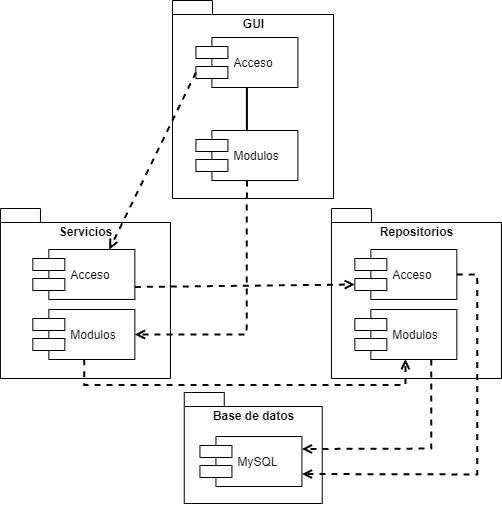

The diagram above was exported from draw.io. Its source (the exported page's mxGraphModel, read from the mxfile embedded in the PNG):
<mxGraphModel dx="791" dy="1655" grid="0" gridSize="10" guides="1" tooltips="1" connect="1" arrows="1" fold="1" page="1" pageScale="1" pageWidth="700" pageHeight="550" math="0" shadow="0">
  <root>
    <mxCell id="emhIhm-tB8Ulydx_HKPw-0" />
    <mxCell id="emhIhm-tB8Ulydx_HKPw-1" parent="emhIhm-tB8Ulydx_HKPw-0" />
    <mxCell id="Zw-S5cW9eyWtLhi84yTL-3" value="Base de datos" style="shape=folder;fontStyle=1;spacingTop=10;tabWidth=40;tabHeight=14;tabPosition=left;html=1;align=center;verticalAlign=top;" vertex="1" parent="emhIhm-tB8Ulydx_HKPw-1">
      <mxGeometry x="280.76" y="-704" width="138" height="111" as="geometry" />
    </mxCell>
    <mxCell id="Zw-S5cW9eyWtLhi84yTL-20" value="Repositorios" style="shape=folder;fontStyle=1;spacingTop=10;tabWidth=40;tabHeight=14;tabPosition=left;html=1;align=center;verticalAlign=top;" vertex="1" parent="emhIhm-tB8Ulydx_HKPw-1">
      <mxGeometry x="427.94" y="-888" width="170" height="170" as="geometry" />
    </mxCell>
    <mxCell id="Zw-S5cW9eyWtLhi84yTL-2" value="GUI" style="shape=folder;fontStyle=1;spacingTop=10;tabWidth=40;tabHeight=14;tabPosition=left;html=1;align=center;verticalAlign=top;" vertex="1" parent="emhIhm-tB8Ulydx_HKPw-1">
      <mxGeometry x="269" y="-1096" width="161" height="198" as="geometry" />
    </mxCell>
    <mxCell id="Zw-S5cW9eyWtLhi84yTL-17" value="Servicios" style="shape=folder;fontStyle=1;spacingTop=10;tabWidth=40;tabHeight=14;tabPosition=left;html=1;align=center;verticalAlign=top;" vertex="1" parent="emhIhm-tB8Ulydx_HKPw-1">
      <mxGeometry x="96.94" y="-888" width="170" height="170" as="geometry" />
    </mxCell>
    <mxCell id="Zw-S5cW9eyWtLhi84yTL-28" style="rounded=0;orthogonalLoop=1;jettySize=auto;html=1;exitX=0.5;exitY=1;exitDx=0;exitDy=0;entryX=0.5;entryY=0;entryDx=0;entryDy=0;startArrow=none;startFill=0;endArrow=none;endFill=0;strokeWidth=2;" edge="1" parent="emhIhm-tB8Ulydx_HKPw-1" source="BfVvV_JIrb1hF9qvSdPW-3" target="BfVvV_JIrb1hF9qvSdPW-8">
      <mxGeometry relative="1" as="geometry" />
    </mxCell>
    <mxCell id="BfVvV_JIrb1hF9qvSdPW-3" value="Acceso" style="shape=component;align=left;spacingLeft=36;" parent="emhIhm-tB8Ulydx_HKPw-1" vertex="1">
      <mxGeometry x="292.40999999999997" y="-1059" width="102" height="50" as="geometry" />
    </mxCell>
    <mxCell id="BfVvV_JIrb1hF9qvSdPW-8" value="Modulos" style="shape=component;align=left;spacingLeft=36;" parent="emhIhm-tB8Ulydx_HKPw-1" vertex="1">
      <mxGeometry x="292.40999999999997" y="-966" width="102" height="50" as="geometry" />
    </mxCell>
    <mxCell id="BfVvV_JIrb1hF9qvSdPW-15" value="MySQL" style="shape=component;align=left;spacingLeft=36;" parent="emhIhm-tB8Ulydx_HKPw-1" vertex="1">
      <mxGeometry x="296.44" y="-660" width="102" height="50" as="geometry" />
    </mxCell>
    <mxCell id="BfVvV_JIrb1hF9qvSdPW-44" value="" style="edgeStyle=none;rounded=0;orthogonalLoop=1;jettySize=auto;html=1;dashed=1;startArrow=none;startFill=0;endArrow=open;endFill=0;fontSize=10;strokeWidth=2;entryX=0.75;entryY=0;entryDx=0;entryDy=0;exitX=0;exitY=0.7;exitDx=0;exitDy=0;" parent="emhIhm-tB8Ulydx_HKPw-1" source="BfVvV_JIrb1hF9qvSdPW-3" target="Zw-S5cW9eyWtLhi84yTL-18" edge="1">
      <mxGeometry relative="1" as="geometry">
        <mxPoint x="142" y="-1047" as="targetPoint" />
        <mxPoint x="93" y="-1035" as="sourcePoint" />
      </mxGeometry>
    </mxCell>
    <mxCell id="Zw-S5cW9eyWtLhi84yTL-18" value="Acceso" style="shape=component;align=left;spacingLeft=36;" vertex="1" parent="emhIhm-tB8Ulydx_HKPw-1">
      <mxGeometry x="129.34999999999997" y="-847" width="102" height="50" as="geometry" />
    </mxCell>
    <mxCell id="Zw-S5cW9eyWtLhi84yTL-26" style="edgeStyle=orthogonalEdgeStyle;rounded=0;orthogonalLoop=1;jettySize=auto;html=1;exitX=0.5;exitY=1;exitDx=0;exitDy=0;entryX=0.5;entryY=1;entryDx=0;entryDy=0;dashed=1;startArrow=none;startFill=0;endArrow=open;endFill=0;strokeWidth=2;" edge="1" parent="emhIhm-tB8Ulydx_HKPw-1" source="Zw-S5cW9eyWtLhi84yTL-19" target="Zw-S5cW9eyWtLhi84yTL-22">
      <mxGeometry relative="1" as="geometry">
        <Array as="points">
          <mxPoint x="182" y="-711" />
          <mxPoint x="504" y="-711" />
        </Array>
      </mxGeometry>
    </mxCell>
    <mxCell id="Zw-S5cW9eyWtLhi84yTL-19" value="Modulos" style="shape=component;align=left;spacingLeft=36;" vertex="1" parent="emhIhm-tB8Ulydx_HKPw-1">
      <mxGeometry x="129.34999999999997" y="-787" width="102" height="50" as="geometry" />
    </mxCell>
    <mxCell id="Zw-S5cW9eyWtLhi84yTL-24" style="edgeStyle=orthogonalEdgeStyle;rounded=0;orthogonalLoop=1;jettySize=auto;html=1;exitX=1;exitY=0.5;exitDx=0;exitDy=0;entryX=1;entryY=0.75;entryDx=0;entryDy=0;dashed=1;startArrow=none;startFill=0;endArrow=open;endFill=0;strokeWidth=2;" edge="1" parent="emhIhm-tB8Ulydx_HKPw-1" source="Zw-S5cW9eyWtLhi84yTL-21" target="BfVvV_JIrb1hF9qvSdPW-15">
      <mxGeometry relative="1" as="geometry" />
    </mxCell>
    <mxCell id="Zw-S5cW9eyWtLhi84yTL-21" value="Acceso" style="shape=component;align=left;spacingLeft=36;" vertex="1" parent="emhIhm-tB8Ulydx_HKPw-1">
      <mxGeometry x="451.34999999999997" y="-847" width="102" height="50" as="geometry" />
    </mxCell>
    <mxCell id="Zw-S5cW9eyWtLhi84yTL-27" style="edgeStyle=orthogonalEdgeStyle;rounded=0;orthogonalLoop=1;jettySize=auto;html=1;exitX=0.75;exitY=1;exitDx=0;exitDy=0;entryX=1;entryY=0.25;entryDx=0;entryDy=0;dashed=1;startArrow=none;startFill=0;endArrow=open;endFill=0;strokeWidth=2;" edge="1" parent="emhIhm-tB8Ulydx_HKPw-1" source="Zw-S5cW9eyWtLhi84yTL-22" target="BfVvV_JIrb1hF9qvSdPW-15">
      <mxGeometry relative="1" as="geometry" />
    </mxCell>
    <mxCell id="Zw-S5cW9eyWtLhi84yTL-22" value="Modulos" style="shape=component;align=left;spacingLeft=36;" vertex="1" parent="emhIhm-tB8Ulydx_HKPw-1">
      <mxGeometry x="451.34999999999997" y="-787" width="102" height="50" as="geometry" />
    </mxCell>
    <mxCell id="Zw-S5cW9eyWtLhi84yTL-23" value="" style="edgeStyle=none;rounded=0;orthogonalLoop=1;jettySize=auto;html=1;dashed=1;startArrow=none;startFill=0;endArrow=open;endFill=0;fontSize=10;strokeWidth=2;entryX=0;entryY=0.7;entryDx=0;entryDy=0;exitX=1;exitY=0.75;exitDx=0;exitDy=0;" edge="1" parent="emhIhm-tB8Ulydx_HKPw-1" source="Zw-S5cW9eyWtLhi84yTL-18" target="Zw-S5cW9eyWtLhi84yTL-21">
      <mxGeometry relative="1" as="geometry">
        <mxPoint x="243.41000000000008" y="-846.79" as="targetPoint" />
        <mxPoint x="302.40999999999985" y="-1010" as="sourcePoint" />
      </mxGeometry>
    </mxCell>
    <mxCell id="Zw-S5cW9eyWtLhi84yTL-25" value="" style="edgeStyle=orthogonalEdgeStyle;rounded=0;orthogonalLoop=1;jettySize=auto;html=1;dashed=1;startArrow=none;startFill=0;endArrow=open;endFill=0;fontSize=10;strokeWidth=2;entryX=1;entryY=0.5;entryDx=0;entryDy=0;exitX=0.5;exitY=1;exitDx=0;exitDy=0;" edge="1" parent="emhIhm-tB8Ulydx_HKPw-1" source="BfVvV_JIrb1hF9qvSdPW-8" target="Zw-S5cW9eyWtLhi84yTL-19">
      <mxGeometry relative="1" as="geometry">
        <mxPoint x="217.90999999999997" y="-859.29" as="targetPoint" />
        <mxPoint x="302.40999999999985" y="-1010" as="sourcePoint" />
      </mxGeometry>
    </mxCell>
  </root>
</mxGraphModel>